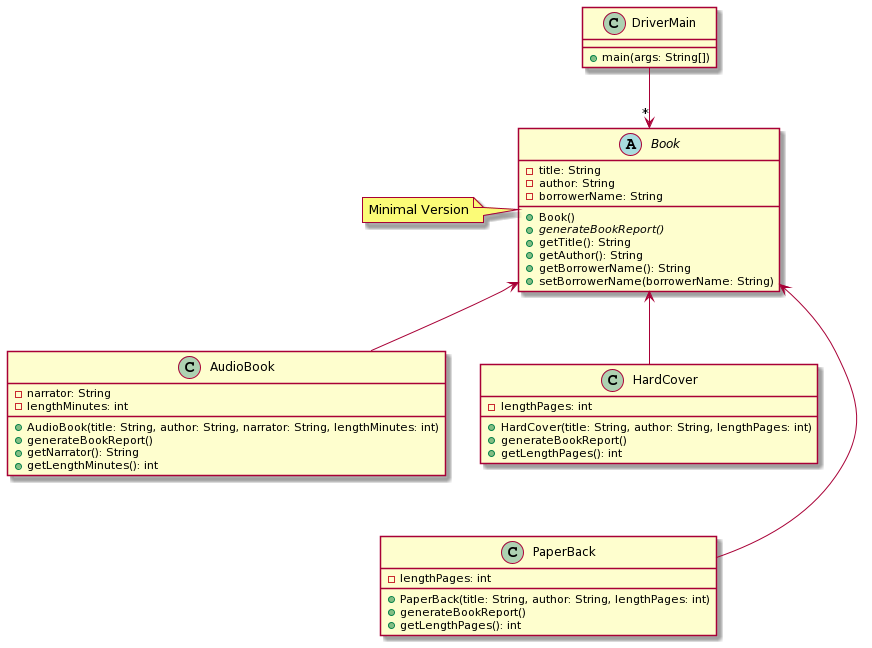

The diagram above was rendered by PlantUML. Its source (embedded in the PNG):
@startuml
class DriverMain {
   +main(args: String[])  
}

DriverMain -down->"*" Book

AudioBook -up-> Book
HardCover -up-> Book
PaperBack -up-> Book

AudioBook -down[hidden]->PaperBack


abstract Book {
   - title: String
   - author: String
   - borrowerName: String

   +Book()
   {abstract}+generateBookReport()
   +getTitle(): String
   +getAuthor(): String
   +getBorrowerName(): String
   +setBorrowerName(borrowerName: String)
}

note left: Minimal Version

class AudioBook {
   - narrator: String
   - lengthMinutes: int

   +AudioBook(title: String, author: String, narrator: String, lengthMinutes: int)
   +generateBookReport()
   +getNarrator(): String
   +getLengthMinutes(): int
}

class HardCover {
   - lengthPages: int

   +HardCover(title: String, author: String, lengthPages: int)
   +generateBookReport()
   +getLengthPages(): int
}

class PaperBack {
   - lengthPages: int

   +PaperBack(title: String, author: String, lengthPages: int)
   +generateBookReport()
   +getLengthPages(): int
}
@enduml